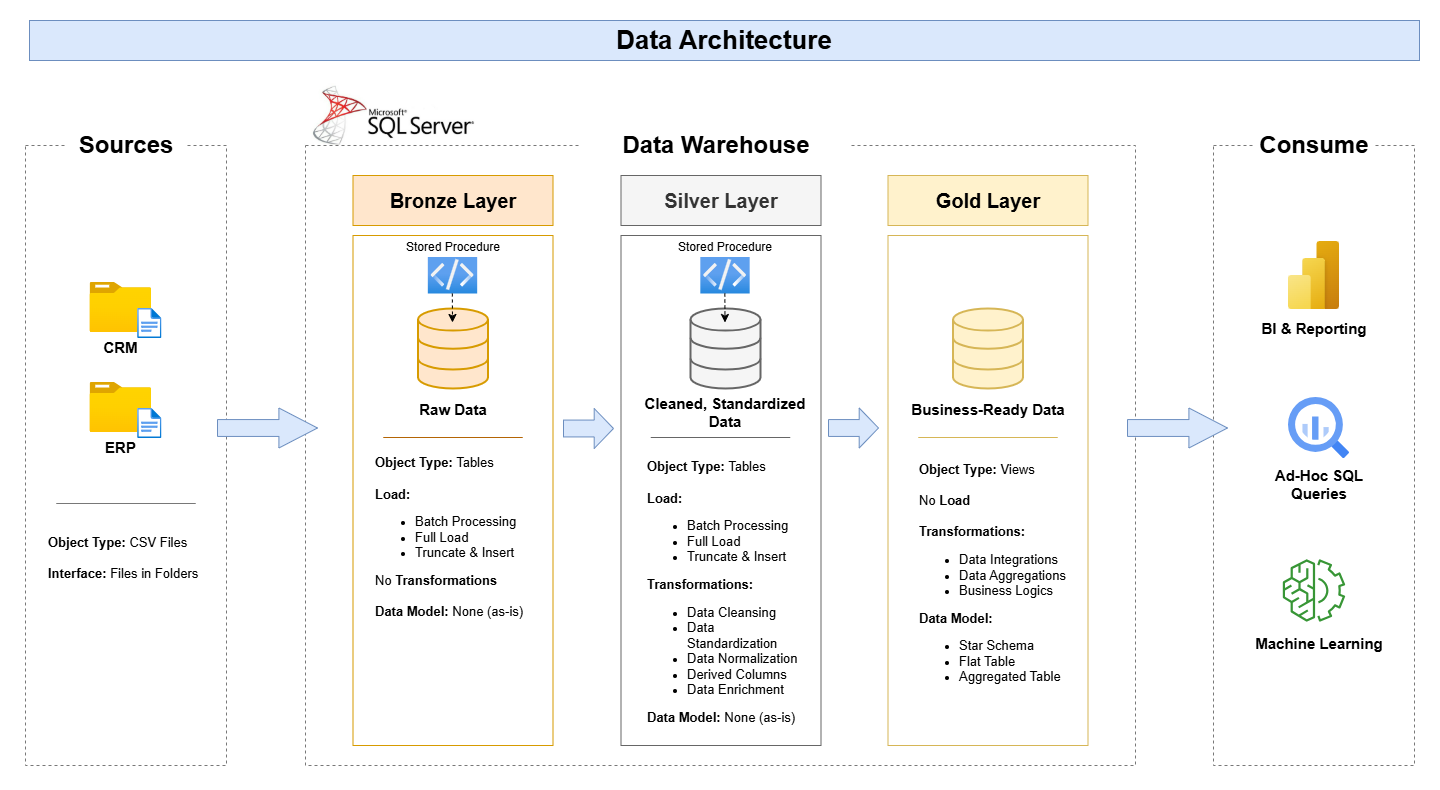

The diagram above was exported from draw.io. Its source (the exported page's mxGraphModel, read from the mxfile embedded in the PNG):
<mxGraphModel dx="1737" dy="1057" grid="1" gridSize="10" guides="1" tooltips="1" connect="1" arrows="1" fold="1" page="1" pageScale="1" pageWidth="1920" pageHeight="1200" math="0" shadow="0" adaptiveColors="none">
  <root>
    <mxCell id="0" />
    <mxCell id="1" parent="0" />
    <mxCell id="-hbIO8j1lEokc3Ld1GMH-9" parent="1" style="rounded=0;whiteSpace=wrap;html=1;shadow=0;enumerate=0;treeMoving=0;treeFolding=0;autosize=0;fixedWidth=0;resizeWidth=0;container=0;dropTarget=0;dashed=1;strokeColor=light-dark(#787878, #828282);" value="" vertex="1">
      <mxGeometry height="620" width="201" x="266" y="295" as="geometry" />
    </mxCell>
    <mxCell id="-hbIO8j1lEokc3Ld1GMH-10" parent="1" style="rounded=0;whiteSpace=wrap;html=1;strokeColor=none;" value="&lt;font style=&quot;font-size: 24px;&quot;&gt;&lt;b&gt;Sources&lt;/b&gt;&lt;/font&gt;" vertex="1">
      <mxGeometry height="20" width="120" x="306.5" y="285" as="geometry" />
    </mxCell>
    <mxCell id="-hbIO8j1lEokc3Ld1GMH-11" parent="1" style="rounded=0;whiteSpace=wrap;html=1;shadow=0;enumerate=0;treeMoving=0;treeFolding=0;autosize=0;fixedWidth=0;resizeWidth=0;container=0;dropTarget=0;dashed=1;strokeColor=light-dark(#787878, #828282);" value="" vertex="1">
      <mxGeometry height="620" width="201" x="1454" y="295" as="geometry" />
    </mxCell>
    <mxCell id="-hbIO8j1lEokc3Ld1GMH-12" parent="1" style="rounded=0;whiteSpace=wrap;html=1;strokeColor=none;" value="&lt;font style=&quot;font-size: 24px;&quot;&gt;&lt;b&gt;Consume&lt;/b&gt;&lt;/font&gt;" vertex="1">
      <mxGeometry height="20" width="120" x="1494.5" y="285" as="geometry" />
    </mxCell>
    <mxCell id="-hbIO8j1lEokc3Ld1GMH-13" parent="1" style="rounded=0;whiteSpace=wrap;html=1;shadow=0;enumerate=0;treeMoving=0;treeFolding=0;autosize=0;fixedWidth=0;resizeWidth=0;container=0;dropTarget=0;dashed=1;strokeColor=light-dark(#787878, #828282);" value="" vertex="1">
      <mxGeometry height="620" width="830" x="546" y="295" as="geometry" />
    </mxCell>
    <mxCell id="-hbIO8j1lEokc3Ld1GMH-14" parent="1" style="rounded=0;whiteSpace=wrap;html=1;strokeColor=none;" value="&lt;font style=&quot;font-size: 24px;&quot;&gt;&lt;b&gt;Data Warehouse&lt;/b&gt;&lt;/font&gt;" vertex="1">
      <mxGeometry height="20" width="270" x="821.5" y="285" as="geometry" />
    </mxCell>
    <mxCell id="-hbIO8j1lEokc3Ld1GMH-16" parent="1" style="rounded=0;whiteSpace=wrap;html=1;fillColor=#ffe6cc;strokeColor=#d79b00;" value="&lt;b&gt;&lt;font style=&quot;font-size: 20px;&quot;&gt;Bronze Layer&lt;/font&gt;&lt;/b&gt;" vertex="1">
      <mxGeometry height="50" width="200" x="593.5" y="325" as="geometry" />
    </mxCell>
    <mxCell id="-hbIO8j1lEokc3Ld1GMH-17" parent="1" style="rounded=0;whiteSpace=wrap;html=1;fillColor=none;strokeColor=#d79b00;" value="" vertex="1">
      <mxGeometry height="510" width="200" x="593.5" y="385" as="geometry" />
    </mxCell>
    <mxCell id="-hbIO8j1lEokc3Ld1GMH-20" parent="1" style="rounded=0;whiteSpace=wrap;html=1;fillColor=#f5f5f5;strokeColor=#666666;fontColor=#333333;" value="&lt;b&gt;&lt;font style=&quot;font-size: 20px;&quot;&gt;Silver Layer&lt;/font&gt;&lt;/b&gt;" vertex="1">
      <mxGeometry height="50" width="200" x="861.5" y="325" as="geometry" />
    </mxCell>
    <mxCell id="-hbIO8j1lEokc3Ld1GMH-21" parent="1" style="rounded=0;whiteSpace=wrap;html=1;fillColor=none;strokeColor=#666666;fontColor=#333333;" value="" vertex="1">
      <mxGeometry height="510" width="200" x="861.5" y="385" as="geometry" />
    </mxCell>
    <mxCell id="-hbIO8j1lEokc3Ld1GMH-22" parent="1" style="rounded=0;whiteSpace=wrap;html=1;fillColor=#fff2cc;strokeColor=#d6b656;" value="&lt;b&gt;&lt;font style=&quot;font-size: 20px;&quot;&gt;Gold Layer&lt;/font&gt;&lt;/b&gt;" vertex="1">
      <mxGeometry height="50" width="200" x="1128.5" y="325" as="geometry" />
    </mxCell>
    <mxCell id="-hbIO8j1lEokc3Ld1GMH-23" parent="1" style="rounded=0;whiteSpace=wrap;html=1;fillColor=none;strokeColor=#d6b656;" value="" vertex="1">
      <mxGeometry height="510" width="200" x="1128.5" y="385" as="geometry" />
    </mxCell>
    <mxCell id="-hbIO8j1lEokc3Ld1GMH-31" parent="1" style="image;aspect=fixed;html=1;points=[];align=center;fontSize=12;image=img/lib/azure2/general/Folder_Blank.svg;" value="&lt;font style=&quot;font-size: 15px;&quot;&gt;&lt;b style=&quot;&quot;&gt;CRM&lt;/b&gt;&lt;/font&gt;" vertex="1">
      <mxGeometry height="50" width="61.61" x="330.53" y="432" as="geometry" />
    </mxCell>
    <mxCell id="-hbIO8j1lEokc3Ld1GMH-32" parent="1" style="image;aspect=fixed;html=1;points=[];align=center;fontSize=12;image=img/lib/azure2/general/File.svg;" value="" vertex="1">
      <mxGeometry height="30" width="24.34" x="378.14" y="458" as="geometry" />
    </mxCell>
    <mxCell id="-hbIO8j1lEokc3Ld1GMH-35" parent="1" style="image;aspect=fixed;html=1;points=[];align=center;fontSize=12;image=img/lib/azure2/general/Folder_Blank.svg;" value="&lt;font style=&quot;font-size: 15px;&quot;&gt;&lt;b style=&quot;&quot;&gt;ERP&lt;/b&gt;&lt;/font&gt;" vertex="1">
      <mxGeometry height="50" width="61.61" x="330.53" y="532" as="geometry" />
    </mxCell>
    <mxCell id="-hbIO8j1lEokc3Ld1GMH-36" parent="1" style="image;aspect=fixed;html=1;points=[];align=center;fontSize=12;image=img/lib/azure2/general/File.svg;" value="" vertex="1">
      <mxGeometry height="30" width="24.34" x="378.14000000000004" y="558" as="geometry" />
    </mxCell>
    <mxCell id="-hbIO8j1lEokc3Ld1GMH-42" edge="1" parent="1" style="endArrow=none;html=1;rounded=0;fillColor=#f5f5f5;strokeColor=light-dark(#787878, #959595);" value="">
      <mxGeometry height="50" relative="1" width="50" as="geometry">
        <mxPoint x="296.75" y="653" as="sourcePoint" />
        <mxPoint x="436.25" y="653" as="targetPoint" />
      </mxGeometry>
    </mxCell>
    <mxCell id="-hbIO8j1lEokc3Ld1GMH-43" parent="1" style="text;html=1;whiteSpace=wrap;strokeColor=none;fillColor=none;align=left;verticalAlign=middle;rounded=0;" value="&lt;font style=&quot;font-size: 13px;&quot;&gt;&lt;b&gt;Object Type:&lt;/b&gt; CSV Files&lt;/font&gt;&lt;div&gt;&lt;font style=&quot;font-size: 13px;&quot;&gt;&lt;br&gt;&lt;/font&gt;&lt;/div&gt;&lt;div&gt;&lt;font style=&quot;font-size: 13px;&quot;&gt;&lt;b&gt;Interface:&lt;/b&gt; Files in Folders&lt;/font&gt;&lt;/div&gt;" vertex="1">
      <mxGeometry height="30" width="160" x="286.5" y="693" as="geometry" />
    </mxCell>
    <mxCell id="-hbIO8j1lEokc3Ld1GMH-47" parent="1" style="html=1;verticalLabelPosition=bottom;align=center;labelBackgroundColor=#ffffff;verticalAlign=top;strokeWidth=2;strokeColor=#d79b00;shadow=0;dashed=0;shape=mxgraph.ios7.icons.data;fillColor=#ffe6cc;" value="" vertex="1">
      <mxGeometry height="80" width="70" x="658.5" y="458" as="geometry" />
    </mxCell>
    <mxCell id="-hbIO8j1lEokc3Ld1GMH-48" parent="1" style="html=1;verticalLabelPosition=bottom;align=center;labelBackgroundColor=#ffffff;verticalAlign=top;strokeWidth=2;strokeColor=#666666;shadow=0;dashed=0;shape=mxgraph.ios7.icons.data;fillColor=#f5f5f5;fontColor=#333333;" value="" vertex="1">
      <mxGeometry height="80" width="70" x="931" y="458" as="geometry" />
    </mxCell>
    <mxCell id="-hbIO8j1lEokc3Ld1GMH-49" parent="1" style="html=1;verticalLabelPosition=bottom;align=center;labelBackgroundColor=#ffffff;verticalAlign=top;strokeWidth=2;strokeColor=#d6b656;shadow=0;dashed=0;shape=mxgraph.ios7.icons.data;fillColor=#fff2cc;" value="" vertex="1">
      <mxGeometry height="80" width="70" x="1193.5" y="458" as="geometry" />
    </mxCell>
    <mxCell id="-hbIO8j1lEokc3Ld1GMH-52" parent="1" style="shape=singleArrow;whiteSpace=wrap;html=1;fillColor=#dae8fc;strokeColor=#6c8ebf;arrowWidth=0.4216654459635407;arrowSize=0.38600016276041854;" value="" vertex="1">
      <mxGeometry height="40" width="100" x="458" y="557.5" as="geometry" />
    </mxCell>
    <mxCell id="-hbIO8j1lEokc3Ld1GMH-53" parent="1" style="shape=singleArrow;whiteSpace=wrap;html=1;fillColor=#dae8fc;strokeColor=#6c8ebf;arrowWidth=0.4216654459635407;arrowSize=0.38600016276041854;" value="" vertex="1">
      <mxGeometry height="40" width="100" x="1368" y="557.5" as="geometry" />
    </mxCell>
    <mxCell id="-hbIO8j1lEokc3Ld1GMH-57" parent="1" style="text;html=1;whiteSpace=wrap;strokeColor=none;fillColor=none;align=center;verticalAlign=middle;rounded=0;" value="&lt;font style=&quot;font-size: 15px;&quot;&gt;&lt;b&gt;Raw Data&lt;/b&gt;&lt;/font&gt;" vertex="1">
      <mxGeometry height="30" width="80" x="653.5" y="544" as="geometry" />
    </mxCell>
    <mxCell id="-hbIO8j1lEokc3Ld1GMH-58" parent="1" style="text;html=1;whiteSpace=wrap;strokeColor=none;fillColor=none;align=center;verticalAlign=middle;rounded=0;" value="&lt;font style=&quot;font-size: 15px;&quot;&gt;&lt;b&gt;Cleaned, Standardized Data&lt;/b&gt;&lt;/font&gt;" vertex="1">
      <mxGeometry height="30" width="170" x="881" y="547" as="geometry" />
    </mxCell>
    <mxCell id="-hbIO8j1lEokc3Ld1GMH-59" parent="1" style="text;html=1;whiteSpace=wrap;strokeColor=none;fillColor=none;align=center;verticalAlign=middle;rounded=0;" value="&lt;font style=&quot;font-size: 15px;&quot;&gt;&lt;b&gt;Business-Ready Data&lt;/b&gt;&lt;/font&gt;" vertex="1">
      <mxGeometry height="30" width="170" x="1143.5" y="544" as="geometry" />
    </mxCell>
    <mxCell id="-hbIO8j1lEokc3Ld1GMH-61" parent="1" style="image;aspect=fixed;html=1;points=[];align=center;fontSize=12;image=img/lib/azure2/power_platform/PowerBI.svg;" value="" vertex="1">
      <mxGeometry height="68" width="51" x="1529" y="391" as="geometry" />
    </mxCell>
    <mxCell id="-hbIO8j1lEokc3Ld1GMH-63" parent="1" style="sketch=0;points=[[0,0,0],[0.25,0,0],[0.5,0,0],[0.75,0,0],[1,0,0],[0,1,0],[0.25,1,0],[0.5,1,0],[0.75,1,0],[1,1,0],[0,0.25,0],[0,0.5,0],[0,0.75,0],[1,0.25,0],[1,0.5,0],[1,0.75,0]];outlineConnect=0;fillColor=none;dashed=0;verticalLabelPosition=bottom;verticalAlign=top;align=center;html=1;fontSize=12;fontStyle=0;aspect=fixed;shape=mxgraph.aws4.resourceIcon;resIcon=mxgraph.aws4.machine_learning;strokeColor=light-dark(#389636, #ededed);" value="" vertex="1">
      <mxGeometry height="78" width="78" x="1515.5" y="701" as="geometry" />
    </mxCell>
    <mxCell id="-hbIO8j1lEokc3Ld1GMH-64" parent="1" style="editableCssRules=.*;html=1;shape=image;verticalLabelPosition=bottom;labelBackgroundColor=#ffffff;verticalAlign=top;aspect=fixed;imageAspect=0;image=data:image/svg+xml,(base64 omitted: 1156 chars);" value="" vertex="1">
      <mxGeometry height="61" width="61" x="1529" y="547" as="geometry" />
    </mxCell>
    <mxCell id="-hbIO8j1lEokc3Ld1GMH-65" parent="1" style="text;html=1;whiteSpace=wrap;strokeColor=none;fillColor=none;align=center;verticalAlign=middle;rounded=0;" value="&lt;font style=&quot;font-size: 15px;&quot;&gt;&lt;b&gt;BI &amp;amp; Reporting&lt;/b&gt;&lt;/font&gt;" vertex="1">
      <mxGeometry height="30" width="110" x="1499.5" y="463" as="geometry" />
    </mxCell>
    <mxCell id="-hbIO8j1lEokc3Ld1GMH-67" parent="1" style="text;html=1;whiteSpace=wrap;strokeColor=none;fillColor=none;align=center;verticalAlign=middle;rounded=0;" value="&lt;font style=&quot;font-size: 15px;&quot;&gt;&lt;b&gt;Ad-Hoc SQL Queries&lt;/b&gt;&lt;/font&gt;" vertex="1">
      <mxGeometry height="30" width="110" x="1504.5" y="619" as="geometry" />
    </mxCell>
    <mxCell id="-hbIO8j1lEokc3Ld1GMH-68" parent="1" style="text;html=1;whiteSpace=wrap;strokeColor=none;fillColor=none;align=center;verticalAlign=middle;rounded=0;" value="&lt;font style=&quot;font-size: 15px;&quot;&gt;&lt;b&gt;Machine Learning&lt;/b&gt;&lt;/font&gt;" vertex="1">
      <mxGeometry height="30" width="140" x="1489.5" y="778" as="geometry" />
    </mxCell>
    <mxCell id="-hbIO8j1lEokc3Ld1GMH-71" parent="1" style="text;html=1;whiteSpace=wrap;strokeColor=none;fillColor=none;align=left;verticalAlign=middle;rounded=0;" value="&lt;div style=&quot;&quot;&gt;&lt;b style=&quot;font-size: 13px; background-color: transparent; color: light-dark(rgb(0, 0, 0), rgb(255, 255, 255));&quot;&gt;Object Type:&lt;/b&gt;&lt;span style=&quot;font-size: 13px; background-color: transparent; color: light-dark(rgb(0, 0, 0), rgb(255, 255, 255));&quot;&gt; Tables&lt;/span&gt;&lt;/div&gt;&lt;div&gt;&lt;font style=&quot;font-size: 13px;&quot;&gt;&lt;br&gt;&lt;/font&gt;&lt;/div&gt;&lt;div&gt;&lt;span style=&quot;font-size: 13px;&quot;&gt;&lt;b&gt;Load:&lt;/b&gt;&lt;/span&gt;&lt;/div&gt;&lt;div&gt;&lt;ul&gt;&lt;li&gt;&lt;span style=&quot;font-size: 13px;&quot;&gt;Batch Processing&lt;/span&gt;&lt;/li&gt;&lt;li&gt;&lt;span style=&quot;font-size: 13px;&quot;&gt;Full Load&lt;/span&gt;&lt;/li&gt;&lt;li&gt;&lt;span style=&quot;font-size: 13px;&quot;&gt;Truncate &amp;amp; Insert&lt;/span&gt;&lt;/li&gt;&lt;/ul&gt;&lt;span style=&quot;font-size: 13px;&quot;&gt;No &lt;b&gt;Transformations&lt;/b&gt;&lt;/span&gt;&lt;/div&gt;&lt;div&gt;&lt;span style=&quot;font-size: 13px;&quot;&gt;&lt;b&gt;&lt;br&gt;&lt;/b&gt;&lt;/span&gt;&lt;/div&gt;&lt;div&gt;&lt;span style=&quot;font-size: 13px;&quot;&gt;&lt;b&gt;Data Model: &lt;/b&gt;None (as-is)&lt;/span&gt;&lt;/div&gt;" vertex="1">
      <mxGeometry height="123" width="160" x="613.5" y="625" as="geometry" />
    </mxCell>
    <mxCell id="-hbIO8j1lEokc3Ld1GMH-72" parent="1" style="text;html=1;whiteSpace=wrap;strokeColor=none;fillColor=none;align=left;verticalAlign=middle;rounded=0;" value="&lt;div style=&quot;&quot;&gt;&lt;b style=&quot;font-size: 13px; background-color: transparent; color: light-dark(rgb(0, 0, 0), rgb(255, 255, 255));&quot;&gt;Object Type:&lt;/b&gt;&lt;span style=&quot;font-size: 13px; background-color: transparent; color: light-dark(rgb(0, 0, 0), rgb(255, 255, 255));&quot;&gt; Tables&lt;/span&gt;&lt;/div&gt;&lt;div&gt;&lt;font style=&quot;font-size: 13px;&quot;&gt;&lt;br&gt;&lt;/font&gt;&lt;/div&gt;&lt;div&gt;&lt;span style=&quot;font-size: 13px;&quot;&gt;&lt;b&gt;Load:&lt;/b&gt;&lt;/span&gt;&lt;/div&gt;&lt;div&gt;&lt;ul&gt;&lt;li&gt;&lt;span style=&quot;font-size: 13px;&quot;&gt;Batch Processing&lt;/span&gt;&lt;/li&gt;&lt;li&gt;&lt;span style=&quot;font-size: 13px;&quot;&gt;Full Load&lt;/span&gt;&lt;/li&gt;&lt;li&gt;&lt;span style=&quot;font-size: 13px;&quot;&gt;Truncate &amp;amp; Insert&lt;/span&gt;&lt;/li&gt;&lt;/ul&gt;&lt;span style=&quot;font-size: 13px;&quot;&gt;&lt;b&gt;Transformations:&lt;/b&gt;&lt;/span&gt;&lt;/div&gt;&lt;div&gt;&lt;ul&gt;&lt;li&gt;&lt;span style=&quot;font-size: 13px;&quot;&gt;Data Cleansing&lt;/span&gt;&lt;/li&gt;&lt;li&gt;&lt;span style=&quot;font-size: 13px;&quot;&gt;Data Standardization&lt;/span&gt;&lt;/li&gt;&lt;li&gt;&lt;span style=&quot;font-size: 13px;&quot;&gt;Data Normalization&lt;/span&gt;&lt;/li&gt;&lt;li&gt;&lt;span style=&quot;font-size: 13px;&quot;&gt;Derived Columns&lt;/span&gt;&lt;/li&gt;&lt;li&gt;&lt;span style=&quot;font-size: 13px;&quot;&gt;Data Enrichment&lt;/span&gt;&lt;/li&gt;&lt;/ul&gt;&lt;/div&gt;&lt;div&gt;&lt;span style=&quot;font-size: 13px;&quot;&gt;&lt;b&gt;Data Model: &lt;/b&gt;None (as-is)&lt;/span&gt;&lt;/div&gt;" vertex="1">
      <mxGeometry height="123" width="160" x="886" y="680" as="geometry" />
    </mxCell>
    <mxCell id="-hbIO8j1lEokc3Ld1GMH-75" edge="1" parent="1" style="endArrow=none;html=1;rounded=0;fillColor=#fad7ac;strokeColor=#b46504;" value="">
      <mxGeometry height="50" relative="1" width="50" as="geometry">
        <mxPoint x="623.75" y="587" as="sourcePoint" />
        <mxPoint x="763.25" y="587" as="targetPoint" />
      </mxGeometry>
    </mxCell>
    <mxCell id="-hbIO8j1lEokc3Ld1GMH-76" edge="1" parent="1" style="endArrow=none;html=1;rounded=0;fillColor=#f5f5f5;strokeColor=#666666;" value="">
      <mxGeometry height="50" relative="1" width="50" as="geometry">
        <mxPoint x="891.25" y="587" as="sourcePoint" />
        <mxPoint x="1030.75" y="587" as="targetPoint" />
      </mxGeometry>
    </mxCell>
    <mxCell id="-hbIO8j1lEokc3Ld1GMH-77" edge="1" parent="1" style="endArrow=none;html=1;rounded=0;fillColor=#fff2cc;strokeColor=#d6b656;" value="">
      <mxGeometry height="50" relative="1" width="50" as="geometry">
        <mxPoint x="1158.75" y="587" as="sourcePoint" />
        <mxPoint x="1298.25" y="587" as="targetPoint" />
      </mxGeometry>
    </mxCell>
    <mxCell id="-hbIO8j1lEokc3Ld1GMH-81" parent="1" style="text;html=1;whiteSpace=wrap;strokeColor=none;fillColor=none;align=left;verticalAlign=middle;rounded=0;" value="&lt;div style=&quot;&quot;&gt;&lt;b style=&quot;font-size: 13px; background-color: transparent; color: light-dark(rgb(0, 0, 0), rgb(255, 255, 255));&quot;&gt;Object Type:&lt;/b&gt;&lt;span style=&quot;font-size: 13px; background-color: transparent; color: light-dark(rgb(0, 0, 0), rgb(255, 255, 255));&quot;&gt; Views&lt;/span&gt;&lt;/div&gt;&lt;div&gt;&lt;font style=&quot;font-size: 13px;&quot;&gt;&lt;br&gt;&lt;/font&gt;&lt;/div&gt;&lt;div&gt;&lt;span style=&quot;font-size: 13px;&quot;&gt;No&lt;b&gt; Load&lt;/b&gt;&lt;/span&gt;&lt;/div&gt;&lt;div&gt;&lt;span style=&quot;font-size: 13px;&quot;&gt;&lt;b&gt;&lt;br&gt;&lt;/b&gt;&lt;/span&gt;&lt;/div&gt;&lt;div&gt;&lt;span style=&quot;font-size: 13px;&quot;&gt;&lt;b&gt;Transformations:&lt;/b&gt;&lt;/span&gt;&lt;/div&gt;&lt;div&gt;&lt;ul&gt;&lt;li&gt;&lt;span style=&quot;font-size: 13px;&quot;&gt;Data Integrations&lt;/span&gt;&lt;/li&gt;&lt;li&gt;&lt;span style=&quot;font-size: 13px;&quot;&gt;Data Aggregations&lt;/span&gt;&lt;/li&gt;&lt;li&gt;&lt;span style=&quot;font-size: 13px;&quot;&gt;Business Logics&lt;/span&gt;&lt;/li&gt;&lt;/ul&gt;&lt;/div&gt;&lt;div&gt;&lt;span style=&quot;font-size: 13px;&quot;&gt;&lt;b&gt;Data Model:&lt;/b&gt;&lt;/span&gt;&lt;/div&gt;&lt;div&gt;&lt;ul&gt;&lt;li&gt;&lt;span style=&quot;font-size: 13px;&quot;&gt;Star Schema&lt;/span&gt;&lt;/li&gt;&lt;li&gt;&lt;span style=&quot;font-size: 13px;&quot;&gt;Flat Table&lt;/span&gt;&lt;/li&gt;&lt;li&gt;&lt;span style=&quot;font-size: 13px;&quot;&gt;Aggregated Table&lt;/span&gt;&lt;/li&gt;&lt;/ul&gt;&lt;/div&gt;" vertex="1">
      <mxGeometry height="123" width="160" x="1158" y="667" as="geometry" />
    </mxCell>
    <mxCell id="-hbIO8j1lEokc3Ld1GMH-87" parent="1" style="shape=singleArrow;whiteSpace=wrap;html=1;fillColor=#dae8fc;strokeColor=#6c8ebf;arrowWidth=0.4216654459635407;arrowSize=0.38600016276041854;" value="" vertex="1">
      <mxGeometry height="40" width="50" x="804" y="558" as="geometry" />
    </mxCell>
    <mxCell id="-hbIO8j1lEokc3Ld1GMH-88" parent="1" style="shape=singleArrow;whiteSpace=wrap;html=1;fillColor=#dae8fc;strokeColor=#6c8ebf;arrowWidth=0.4216654459635407;arrowSize=0.38600016276041854;" value="" vertex="1">
      <mxGeometry height="40" width="50" x="1069" y="557.5" as="geometry" />
    </mxCell>
    <mxCell id="-hbIO8j1lEokc3Ld1GMH-92" parent="1" style="shape=image;verticalLabelPosition=bottom;labelBackgroundColor=default;verticalAlign=top;aspect=fixed;imageAspect=0;image=data:image/jpeg,(base64 omitted: 30792 chars);" value="" vertex="1">
      <mxGeometry height="65" width="67.15" x="545" y="230" as="geometry" />
    </mxCell>
    <mxCell id="-hbIO8j1lEokc3Ld1GMH-93" parent="1" style="shape=image;verticalLabelPosition=bottom;labelBackgroundColor=default;verticalAlign=top;aspect=fixed;imageAspect=0;image=data:image/jpeg,(base64 omitted: 32620 chars);" value="" vertex="1">
      <mxGeometry height="40" width="107.56" x="608" y="254" as="geometry" />
    </mxCell>
    <mxCell id="UGV8r23C4iLs2ezwsFxB-1" parent="1" style="text;html=1;whiteSpace=wrap;strokeColor=#6c8ebf;fillColor=#dae8fc;align=center;verticalAlign=middle;rounded=0;fillStyle=auto;" value="&lt;h1&gt;&lt;font style=&quot;font-size: 26px;&quot;&gt;Data Architecture&lt;/font&gt;&lt;/h1&gt;" vertex="1">
      <mxGeometry height="40" width="1390" x="270" y="170" as="geometry" />
    </mxCell>
    <mxCell id="g_7w-74LFUYO_fOPklXt-2" parent="1" style="image;aspect=fixed;html=1;points=[];align=center;fontSize=12;image=img/lib/azure2/general/Code.svg;clipPath=inset(30% 15% 7.14% 15%);" value="" vertex="1">
      <mxGeometry height="36.5" width="49.36" x="668.82" y="407" as="geometry" />
    </mxCell>
    <mxCell id="g_7w-74LFUYO_fOPklXt-4" parent="1" style="text;html=1;whiteSpace=wrap;strokeColor=none;fillColor=none;align=center;verticalAlign=middle;rounded=0;" value="Stored Procedure" vertex="1">
      <mxGeometry height="30" width="120" x="633.5" y="382" as="geometry" />
    </mxCell>
    <mxCell id="g_7w-74LFUYO_fOPklXt-5" edge="1" parent="1" style="endArrow=classic;html=1;rounded=0;dashed=1;startSize=6;endSize=6;strokeWidth=1;" value="">
      <mxGeometry height="50" relative="1" width="50" as="geometry">
        <mxPoint x="692.83" y="443" as="sourcePoint" />
        <mxPoint x="693" y="472" as="targetPoint" />
      </mxGeometry>
    </mxCell>
    <mxCell id="g_7w-74LFUYO_fOPklXt-7" parent="1" style="image;aspect=fixed;html=1;points=[];align=center;fontSize=12;image=img/lib/azure2/general/Code.svg;clipPath=inset(30% 15% 7.14% 15%);" value="" vertex="1">
      <mxGeometry height="36.5" width="49.36" x="941.32" y="407" as="geometry" />
    </mxCell>
    <mxCell id="g_7w-74LFUYO_fOPklXt-8" parent="1" style="text;html=1;whiteSpace=wrap;strokeColor=none;fillColor=none;align=center;verticalAlign=middle;rounded=0;" value="Stored Procedure" vertex="1">
      <mxGeometry height="30" width="120" x="906" y="382" as="geometry" />
    </mxCell>
    <mxCell id="g_7w-74LFUYO_fOPklXt-9" edge="1" parent="1" style="endArrow=classic;html=1;rounded=0;dashed=1;startSize=6;endSize=6;strokeWidth=1;" value="">
      <mxGeometry height="50" relative="1" width="50" as="geometry">
        <mxPoint x="965.33" y="443" as="sourcePoint" />
        <mxPoint x="965.5" y="472" as="targetPoint" />
      </mxGeometry>
    </mxCell>
    <mxCell id="A9IwIqYj86YvHKfpslpS-2" parent="1" style="rounded=0;whiteSpace=wrap;html=1;fillColor=none;strokeColor=none;" value="" vertex="1">
      <mxGeometry height="790" width="1440" x="240" y="150" as="geometry" />
    </mxCell>
  </root>
</mxGraphModel>